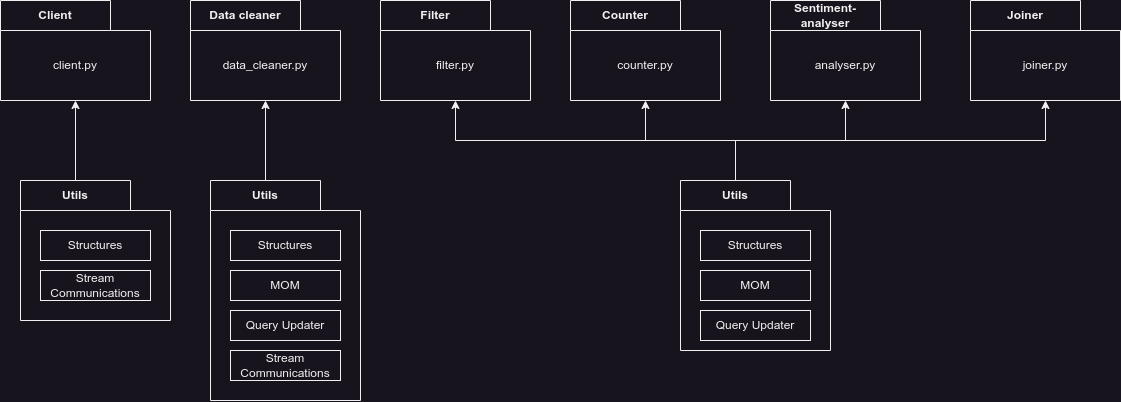

The diagram above was exported from draw.io. Its source (the exported page's mxGraphModel, read from the mxfile embedded in the PNG):
<mxGraphModel dx="2045" dy="703" grid="1" gridSize="10" guides="1" tooltips="1" connect="1" arrows="1" fold="1" page="1" pageScale="1" pageWidth="850" pageHeight="1100" math="0" shadow="0">
  <root>
    <mxCell id="0" />
    <mxCell id="1" parent="0" />
    <mxCell id="2" value="Utils" style="shape=folder;fontStyle=1;tabWidth=110;tabHeight=30;tabPosition=left;html=1;boundedLbl=1;labelInHeader=1;container=1;collapsible=0;recursiveResize=0;whiteSpace=wrap;" vertex="1" parent="1">
      <mxGeometry x="470" y="360" width="150" height="170" as="geometry" />
    </mxCell>
    <mxCell id="3" value="Structures" style="html=1;whiteSpace=wrap;" vertex="1" parent="2">
      <mxGeometry width="110" height="30" relative="1" as="geometry">
        <mxPoint x="20" y="50" as="offset" />
      </mxGeometry>
    </mxCell>
    <mxCell id="4" value="MOM" style="html=1;whiteSpace=wrap;" vertex="1" parent="2">
      <mxGeometry x="20" y="90" width="110" height="30" as="geometry" />
    </mxCell>
    <mxCell id="5" value="Query Updater" style="html=1;whiteSpace=wrap;" vertex="1" parent="2">
      <mxGeometry x="20" y="130" width="110" height="30" as="geometry" />
    </mxCell>
    <mxCell id="6" value="Filter" style="shape=folder;fontStyle=1;tabWidth=110;tabHeight=30;tabPosition=left;html=1;boundedLbl=1;labelInHeader=1;container=1;collapsible=0;whiteSpace=wrap;" vertex="1" parent="1">
      <mxGeometry x="170" y="180" width="150" height="100" as="geometry" />
    </mxCell>
    <mxCell id="7" value="filter.py" style="html=1;strokeColor=none;resizeWidth=1;resizeHeight=1;fillColor=none;part=1;connectable=0;allowArrows=0;deletable=0;whiteSpace=wrap;" vertex="1" parent="6">
      <mxGeometry width="150" height="70" relative="1" as="geometry">
        <mxPoint y="30" as="offset" />
      </mxGeometry>
    </mxCell>
    <mxCell id="8" value="Counter" style="shape=folder;fontStyle=1;tabWidth=110;tabHeight=30;tabPosition=left;html=1;boundedLbl=1;labelInHeader=1;container=1;collapsible=0;whiteSpace=wrap;" vertex="1" parent="1">
      <mxGeometry x="360" y="180" width="150" height="100" as="geometry" />
    </mxCell>
    <mxCell id="9" value="counter.py" style="html=1;strokeColor=none;resizeWidth=1;resizeHeight=1;fillColor=none;part=1;connectable=0;allowArrows=0;deletable=0;whiteSpace=wrap;" vertex="1" parent="8">
      <mxGeometry width="150" height="70" relative="1" as="geometry">
        <mxPoint y="30" as="offset" />
      </mxGeometry>
    </mxCell>
    <mxCell id="10" value="Sentiment-analyser" style="shape=folder;fontStyle=1;tabWidth=110;tabHeight=30;tabPosition=left;html=1;boundedLbl=1;labelInHeader=1;container=1;collapsible=0;whiteSpace=wrap;" vertex="1" parent="1">
      <mxGeometry x="560" y="180" width="150" height="100" as="geometry" />
    </mxCell>
    <mxCell id="11" value="analyser.py" style="html=1;strokeColor=none;resizeWidth=1;resizeHeight=1;fillColor=none;part=1;connectable=0;allowArrows=0;deletable=0;whiteSpace=wrap;" vertex="1" parent="10">
      <mxGeometry width="150" height="70" relative="1" as="geometry">
        <mxPoint y="30" as="offset" />
      </mxGeometry>
    </mxCell>
    <mxCell id="12" value="Joiner" style="shape=folder;fontStyle=1;tabWidth=110;tabHeight=30;tabPosition=left;html=1;boundedLbl=1;labelInHeader=1;container=1;collapsible=0;whiteSpace=wrap;" vertex="1" parent="1">
      <mxGeometry x="760" y="180" width="150" height="100" as="geometry" />
    </mxCell>
    <mxCell id="13" value="joiner.py" style="html=1;strokeColor=none;resizeWidth=1;resizeHeight=1;fillColor=none;part=1;connectable=0;allowArrows=0;deletable=0;whiteSpace=wrap;" vertex="1" parent="12">
      <mxGeometry width="150" height="70" relative="1" as="geometry">
        <mxPoint y="30" as="offset" />
      </mxGeometry>
    </mxCell>
    <mxCell id="14" style="edgeStyle=orthogonalEdgeStyle;rounded=0;orthogonalLoop=1;jettySize=auto;html=1;exitX=0;exitY=0;exitDx=55;exitDy=0;exitPerimeter=0;entryX=0.5;entryY=1;entryDx=0;entryDy=0;entryPerimeter=0;" edge="1" source="2" target="6" parent="1">
      <mxGeometry relative="1" as="geometry" />
    </mxCell>
    <mxCell id="15" style="edgeStyle=orthogonalEdgeStyle;rounded=0;orthogonalLoop=1;jettySize=auto;html=1;exitX=0;exitY=0;exitDx=55;exitDy=0;exitPerimeter=0;entryX=0.5;entryY=1;entryDx=0;entryDy=0;entryPerimeter=0;" edge="1" source="2" target="8" parent="1">
      <mxGeometry relative="1" as="geometry" />
    </mxCell>
    <mxCell id="16" style="edgeStyle=orthogonalEdgeStyle;rounded=0;orthogonalLoop=1;jettySize=auto;html=1;exitX=0;exitY=0;exitDx=55;exitDy=0;exitPerimeter=0;entryX=0.5;entryY=1;entryDx=0;entryDy=0;entryPerimeter=0;" edge="1" source="2" target="10" parent="1">
      <mxGeometry relative="1" as="geometry" />
    </mxCell>
    <mxCell id="17" style="edgeStyle=orthogonalEdgeStyle;rounded=0;orthogonalLoop=1;jettySize=auto;html=1;exitX=0;exitY=0;exitDx=55;exitDy=0;exitPerimeter=0;entryX=0.5;entryY=1;entryDx=0;entryDy=0;entryPerimeter=0;" edge="1" source="2" target="12" parent="1">
      <mxGeometry relative="1" as="geometry" />
    </mxCell>
    <mxCell id="18" value="Utils" style="shape=folder;fontStyle=1;tabWidth=110;tabHeight=30;tabPosition=left;html=1;boundedLbl=1;labelInHeader=1;container=1;collapsible=0;recursiveResize=0;whiteSpace=wrap;" vertex="1" parent="1">
      <mxGeometry y="360" width="150" height="220" as="geometry" />
    </mxCell>
    <mxCell id="19" value="Structures" style="html=1;whiteSpace=wrap;" vertex="1" parent="18">
      <mxGeometry width="110" height="30" relative="1" as="geometry">
        <mxPoint x="20" y="50" as="offset" />
      </mxGeometry>
    </mxCell>
    <mxCell id="20" value="MOM" style="html=1;whiteSpace=wrap;" vertex="1" parent="18">
      <mxGeometry x="20" y="90" width="110" height="30" as="geometry" />
    </mxCell>
    <mxCell id="21" value="Stream&lt;br&gt;Communications" style="html=1;whiteSpace=wrap;" vertex="1" parent="18">
      <mxGeometry x="20" y="170" width="110" height="30" as="geometry" />
    </mxCell>
    <mxCell id="22" value="Query Updater" style="html=1;whiteSpace=wrap;" vertex="1" parent="18">
      <mxGeometry x="20" y="130" width="110" height="30" as="geometry" />
    </mxCell>
    <mxCell id="23" value="Data cleaner" style="shape=folder;fontStyle=1;tabWidth=110;tabHeight=30;tabPosition=left;html=1;boundedLbl=1;labelInHeader=1;container=1;collapsible=0;whiteSpace=wrap;" vertex="1" parent="1">
      <mxGeometry x="-20" y="180" width="150" height="100" as="geometry" />
    </mxCell>
    <mxCell id="24" value="data_cleaner.py" style="html=1;strokeColor=none;resizeWidth=1;resizeHeight=1;fillColor=none;part=1;connectable=0;allowArrows=0;deletable=0;whiteSpace=wrap;" vertex="1" parent="23">
      <mxGeometry width="150" height="70" relative="1" as="geometry">
        <mxPoint y="30" as="offset" />
      </mxGeometry>
    </mxCell>
    <mxCell id="25" style="edgeStyle=orthogonalEdgeStyle;rounded=0;orthogonalLoop=1;jettySize=auto;html=1;exitX=0;exitY=0;exitDx=55;exitDy=0;exitPerimeter=0;entryX=0.5;entryY=1;entryDx=0;entryDy=0;entryPerimeter=0;" edge="1" source="18" target="23" parent="1">
      <mxGeometry relative="1" as="geometry" />
    </mxCell>
    <mxCell id="26" value="Utils" style="shape=folder;fontStyle=1;tabWidth=110;tabHeight=30;tabPosition=left;html=1;boundedLbl=1;labelInHeader=1;container=1;collapsible=0;recursiveResize=0;whiteSpace=wrap;" vertex="1" parent="1">
      <mxGeometry x="-190" y="360" width="150" height="140" as="geometry" />
    </mxCell>
    <mxCell id="27" value="Structures" style="html=1;whiteSpace=wrap;" vertex="1" parent="26">
      <mxGeometry width="110" height="30" relative="1" as="geometry">
        <mxPoint x="20" y="50" as="offset" />
      </mxGeometry>
    </mxCell>
    <mxCell id="28" value="Stream&lt;br&gt;Communications" style="html=1;whiteSpace=wrap;" vertex="1" parent="26">
      <mxGeometry x="20" y="90" width="110" height="30" as="geometry" />
    </mxCell>
    <mxCell id="29" value="Client" style="shape=folder;fontStyle=1;tabWidth=110;tabHeight=30;tabPosition=left;html=1;boundedLbl=1;labelInHeader=1;container=1;collapsible=0;whiteSpace=wrap;" vertex="1" parent="1">
      <mxGeometry x="-210" y="180" width="150" height="100" as="geometry" />
    </mxCell>
    <mxCell id="30" value="client.py" style="html=1;strokeColor=none;resizeWidth=1;resizeHeight=1;fillColor=none;part=1;connectable=0;allowArrows=0;deletable=0;whiteSpace=wrap;" vertex="1" parent="29">
      <mxGeometry width="150" height="70" relative="1" as="geometry">
        <mxPoint y="30" as="offset" />
      </mxGeometry>
    </mxCell>
    <mxCell id="31" style="edgeStyle=orthogonalEdgeStyle;rounded=0;orthogonalLoop=1;jettySize=auto;html=1;exitX=0;exitY=0;exitDx=55;exitDy=0;exitPerimeter=0;entryX=0.5;entryY=1;entryDx=0;entryDy=0;entryPerimeter=0;" edge="1" source="26" target="29" parent="1">
      <mxGeometry relative="1" as="geometry" />
    </mxCell>
  </root>
</mxGraphModel>